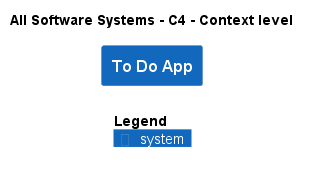

The diagram above was rendered by PlantUML. Its source (embedded in the PNG):
@startuml
!include .c4s\C4_Context.puml

AddElementTag("c4interflow:lifecycle:new", $bgColor=green, $fontColor=#ffffff, $borderColor=green, $shadowing="False")
AddElementTag("c4interflow:lifecycle:changed", $bgColor=orange, $fontColor=#ffffff, $borderColor=orange, $shadowing="False")
AddElementTag("c4interflow:lifecycle:removed", $bgColor=red, $fontColor=#ffffff, $borderColor=red, $shadowing="False")

AddRelTag("c4interflow:lifecycle:new", $textColor=green, $lineColor=green)
AddRelTag("c4interflow:lifecycle:changed", $textColor=orange, $lineColor=orange)
AddRelTag("c4interflow:lifecycle:removed", $textColor=red, $lineColor=red)

SHOW_PERSON_PORTRAIT()
LAYOUT_TOP_DOWN()

skinparam linetype polyline

title All Software Systems - C4 - Context level

System(ToDoAppExample.SoftwareSystems.ToDoApp, "To Do App", "")



SHOW_LEGEND()
@enduml